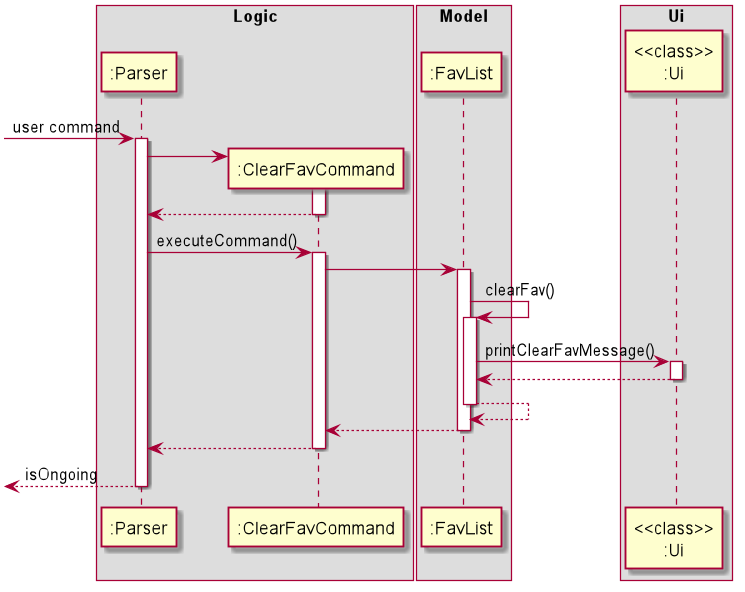

The diagram above was rendered by PlantUML. Its source (embedded in the PNG):
@startuml

box Logic
participant ":Parser"
participant ":ClearFavCommand"
end box
box Model
participant ":FavList"
end box
box Ui
participant "<<class>>\n:Ui"
end box

[-> ":Parser": user command
activate ":Parser"
create ":ClearFavCommand"
":Parser" -> ":ClearFavCommand"
activate ":ClearFavCommand"
":ClearFavCommand" --> ":Parser"
deactivate ":ClearFavCommand"
":Parser" -> ":ClearFavCommand": executeCommand()
activate ":ClearFavCommand"

":ClearFavCommand" -> ":FavList"
activate ":FavList"
":FavList" -> ":FavList": clearFav()
activate ":FavList"
":FavList" -> "<<class>>\n:Ui": printClearFavMessage()
activate "<<class>>\n:Ui"
"<<class>>\n:Ui" --> ":FavList"
deactivate "<<class>>\n:Ui"
":FavList" --> ":FavList"
deactivate ":FavList"
":FavList" --> ":ClearFavCommand"
deactivate ":FavList"

":ClearFavCommand" --> ":Parser"
deactivate ":ClearFavCommand"
[<-- ":Parser": isOngoing
deactivate ":Parser"
@enduml